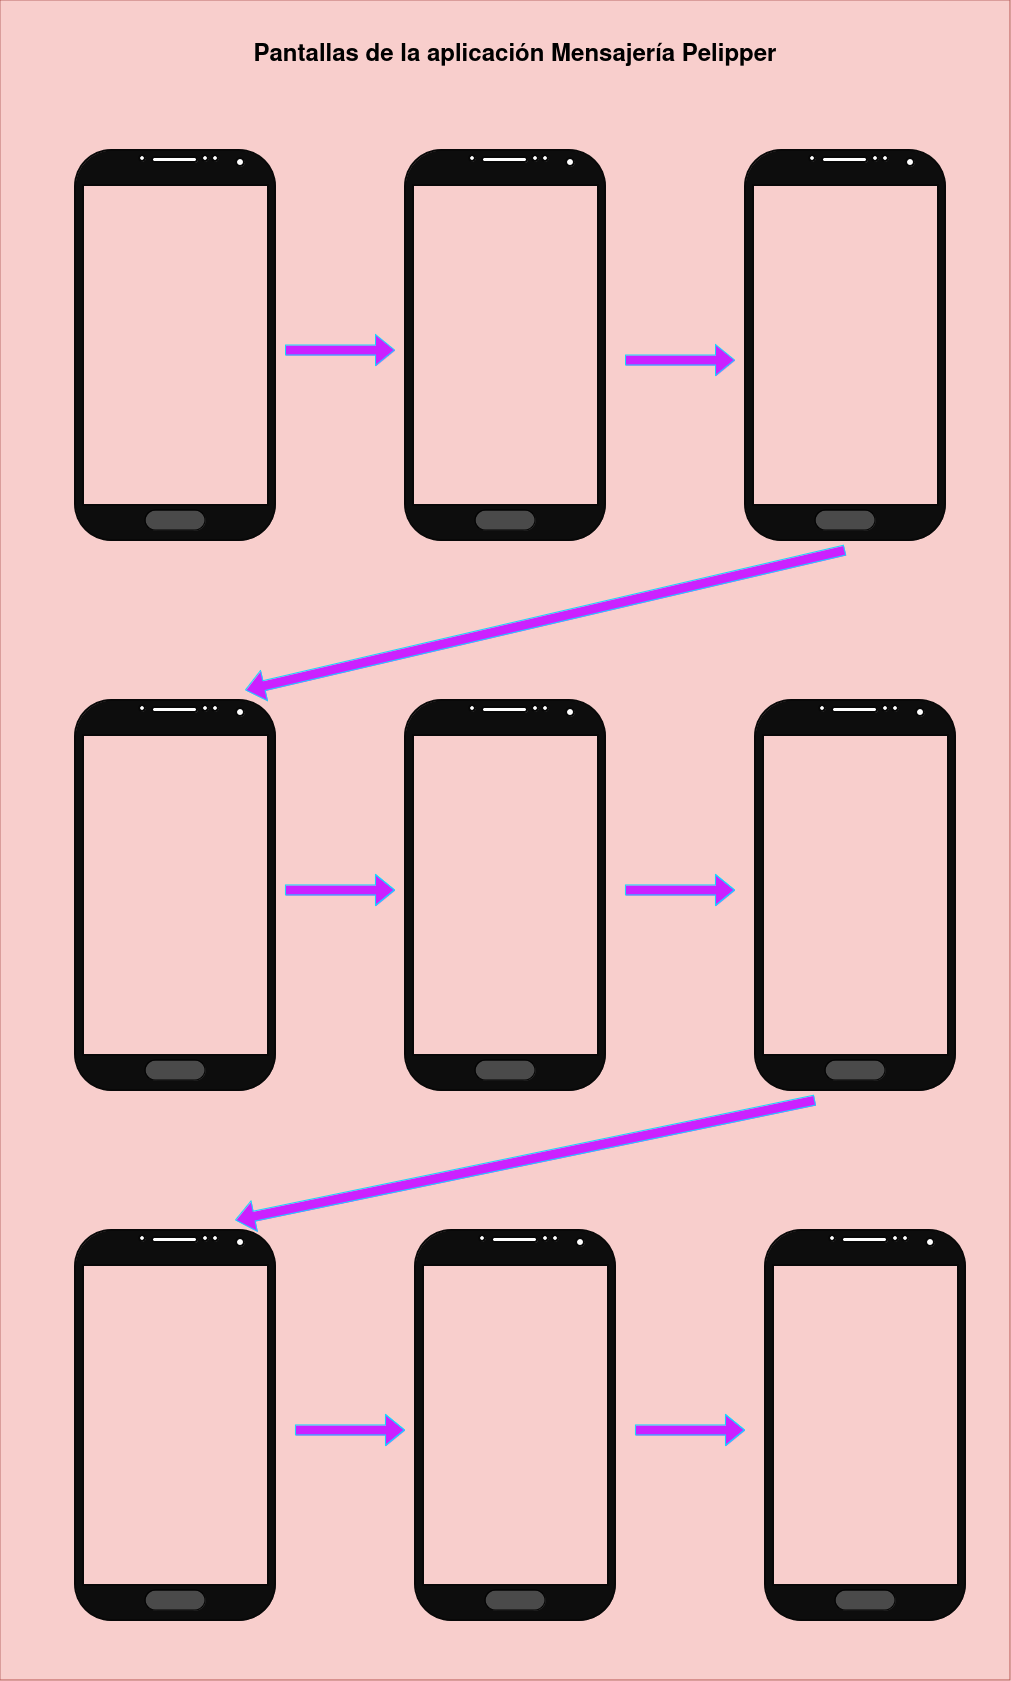

The diagram above was exported from draw.io. Its source (the exported page's mxGraphModel, read from the mxfile embedded in the PNG):
<mxGraphModel dx="1434" dy="1886" grid="1" gridSize="10" guides="1" tooltips="1" connect="1" arrows="1" fold="1" page="1" pageScale="1" pageWidth="827" pageHeight="1169" math="0" shadow="0">
  <root>
    <mxCell id="0" />
    <mxCell id="1" parent="0" />
    <mxCell id="TSD_jJRxCFvdz5GCe8Xs-34" value="" style="rounded=0;whiteSpace=wrap;html=1;fillColor=#f8cecc;strokeColor=#b85450;" vertex="1" parent="1">
      <mxGeometry x="185" y="-90" width="1010" height="1680" as="geometry" />
    </mxCell>
    <mxCell id="TSD_jJRxCFvdz5GCe8Xs-1" value="" style="verticalLabelPosition=bottom;verticalAlign=top;html=1;shadow=0;dashed=0;strokeWidth=2;shape=mxgraph.android.phone2;strokeColor=#080808;fillColor=#0D0D0D;fontColor=#ffffff;" vertex="1" parent="1">
      <mxGeometry x="260" y="60" width="200" height="390" as="geometry" />
    </mxCell>
    <mxCell id="TSD_jJRxCFvdz5GCe8Xs-5" value="" style="rounded=1;whiteSpace=wrap;html=1;fillColor=#4A4A4A;glass=0;arcSize=50;" vertex="1" parent="1">
      <mxGeometry x="330" y="420" width="60" height="20" as="geometry" />
    </mxCell>
    <mxCell id="TSD_jJRxCFvdz5GCe8Xs-9" value="" style="verticalLabelPosition=bottom;verticalAlign=top;html=1;shadow=0;dashed=0;strokeWidth=2;shape=mxgraph.android.phone2;strokeColor=#080808;fillColor=#0D0D0D;fontColor=#ffffff;" vertex="1" parent="1">
      <mxGeometry x="590" y="60" width="200" height="390" as="geometry" />
    </mxCell>
    <mxCell id="TSD_jJRxCFvdz5GCe8Xs-10" value="" style="rounded=1;whiteSpace=wrap;html=1;fillColor=#4A4A4A;glass=0;arcSize=50;" vertex="1" parent="1">
      <mxGeometry x="660" y="420" width="60" height="20" as="geometry" />
    </mxCell>
    <mxCell id="TSD_jJRxCFvdz5GCe8Xs-11" value="" style="verticalLabelPosition=bottom;verticalAlign=top;html=1;shadow=0;dashed=0;strokeWidth=2;shape=mxgraph.android.phone2;strokeColor=#080808;fillColor=#0D0D0D;fontColor=#ffffff;" vertex="1" parent="1">
      <mxGeometry x="930" y="60" width="200" height="390" as="geometry" />
    </mxCell>
    <mxCell id="TSD_jJRxCFvdz5GCe8Xs-12" value="" style="rounded=1;whiteSpace=wrap;html=1;fillColor=#4A4A4A;glass=0;arcSize=50;" vertex="1" parent="1">
      <mxGeometry x="1000" y="420" width="60" height="20" as="geometry" />
    </mxCell>
    <mxCell id="TSD_jJRxCFvdz5GCe8Xs-13" value="" style="verticalLabelPosition=bottom;verticalAlign=top;html=1;shadow=0;dashed=0;strokeWidth=2;shape=mxgraph.android.phone2;strokeColor=#080808;fillColor=#0D0D0D;fontColor=#ffffff;" vertex="1" parent="1">
      <mxGeometry x="940" y="610" width="200" height="390" as="geometry" />
    </mxCell>
    <mxCell id="TSD_jJRxCFvdz5GCe8Xs-14" value="" style="rounded=1;whiteSpace=wrap;html=1;fillColor=#4A4A4A;glass=0;arcSize=50;" vertex="1" parent="1">
      <mxGeometry x="1010" y="970" width="60" height="20" as="geometry" />
    </mxCell>
    <mxCell id="TSD_jJRxCFvdz5GCe8Xs-16" value="" style="verticalLabelPosition=bottom;verticalAlign=top;html=1;shadow=0;dashed=0;strokeWidth=2;shape=mxgraph.android.phone2;strokeColor=#080808;fillColor=#0D0D0D;fontColor=#ffffff;" vertex="1" parent="1">
      <mxGeometry x="590" y="610" width="200" height="390" as="geometry" />
    </mxCell>
    <mxCell id="TSD_jJRxCFvdz5GCe8Xs-17" value="" style="rounded=1;whiteSpace=wrap;html=1;fillColor=#4A4A4A;glass=0;arcSize=50;" vertex="1" parent="1">
      <mxGeometry x="660" y="970" width="60" height="20" as="geometry" />
    </mxCell>
    <mxCell id="TSD_jJRxCFvdz5GCe8Xs-18" value="" style="verticalLabelPosition=bottom;verticalAlign=top;html=1;shadow=0;dashed=0;strokeWidth=2;shape=mxgraph.android.phone2;strokeColor=#080808;fillColor=#0D0D0D;fontColor=#ffffff;" vertex="1" parent="1">
      <mxGeometry x="260" y="610" width="200" height="390" as="geometry" />
    </mxCell>
    <mxCell id="TSD_jJRxCFvdz5GCe8Xs-19" value="" style="rounded=1;whiteSpace=wrap;html=1;fillColor=#4A4A4A;glass=0;arcSize=50;" vertex="1" parent="1">
      <mxGeometry x="330" y="970" width="60" height="20" as="geometry" />
    </mxCell>
    <mxCell id="TSD_jJRxCFvdz5GCe8Xs-20" value="" style="verticalLabelPosition=bottom;verticalAlign=top;html=1;shadow=0;dashed=0;strokeWidth=2;shape=mxgraph.android.phone2;strokeColor=#080808;fillColor=#0D0D0D;fontColor=#ffffff;" vertex="1" parent="1">
      <mxGeometry x="260" y="1140" width="200" height="390" as="geometry" />
    </mxCell>
    <mxCell id="TSD_jJRxCFvdz5GCe8Xs-21" value="" style="rounded=1;whiteSpace=wrap;html=1;fillColor=#4A4A4A;glass=0;arcSize=50;" vertex="1" parent="1">
      <mxGeometry x="330" y="1500" width="60" height="20" as="geometry" />
    </mxCell>
    <mxCell id="TSD_jJRxCFvdz5GCe8Xs-22" value="" style="verticalLabelPosition=bottom;verticalAlign=top;html=1;shadow=0;dashed=0;strokeWidth=2;shape=mxgraph.android.phone2;strokeColor=#080808;fillColor=#0D0D0D;fontColor=#ffffff;" vertex="1" parent="1">
      <mxGeometry x="600" y="1140" width="200" height="390" as="geometry" />
    </mxCell>
    <mxCell id="TSD_jJRxCFvdz5GCe8Xs-23" value="" style="rounded=1;whiteSpace=wrap;html=1;fillColor=#4A4A4A;glass=0;arcSize=50;" vertex="1" parent="1">
      <mxGeometry x="670" y="1500" width="60" height="20" as="geometry" />
    </mxCell>
    <mxCell id="TSD_jJRxCFvdz5GCe8Xs-24" value="" style="verticalLabelPosition=bottom;verticalAlign=top;html=1;shadow=0;dashed=0;strokeWidth=2;shape=mxgraph.android.phone2;strokeColor=#080808;fillColor=#0D0D0D;fontColor=#ffffff;" vertex="1" parent="1">
      <mxGeometry x="950" y="1140" width="200" height="390" as="geometry" />
    </mxCell>
    <mxCell id="TSD_jJRxCFvdz5GCe8Xs-25" value="" style="rounded=1;whiteSpace=wrap;html=1;fillColor=#4A4A4A;glass=0;arcSize=50;" vertex="1" parent="1">
      <mxGeometry x="1020" y="1500" width="60" height="20" as="geometry" />
    </mxCell>
    <mxCell id="TSD_jJRxCFvdz5GCe8Xs-26" value="" style="shape=flexArrow;endArrow=classic;html=1;rounded=0;fillColor=#CB21FF;strokeColor=#14D7FF;" edge="1" parent="1">
      <mxGeometry width="50" height="50" relative="1" as="geometry">
        <mxPoint x="1030" y="460" as="sourcePoint" />
        <mxPoint x="430" y="600" as="targetPoint" />
      </mxGeometry>
    </mxCell>
    <mxCell id="TSD_jJRxCFvdz5GCe8Xs-27" value="" style="shape=flexArrow;endArrow=classic;html=1;rounded=0;fillColor=#CB21FF;strokeColor=#14D7FF;" edge="1" parent="1">
      <mxGeometry width="50" height="50" relative="1" as="geometry">
        <mxPoint x="470" y="800" as="sourcePoint" />
        <mxPoint x="580" y="800" as="targetPoint" />
        <Array as="points">
          <mxPoint x="520" y="800" />
        </Array>
      </mxGeometry>
    </mxCell>
    <mxCell id="TSD_jJRxCFvdz5GCe8Xs-28" value="" style="shape=flexArrow;endArrow=classic;html=1;rounded=0;fillColor=#CB21FF;strokeColor=#14D7FF;" edge="1" parent="1">
      <mxGeometry width="50" height="50" relative="1" as="geometry">
        <mxPoint x="470" y="260" as="sourcePoint" />
        <mxPoint x="580" y="260" as="targetPoint" />
      </mxGeometry>
    </mxCell>
    <mxCell id="TSD_jJRxCFvdz5GCe8Xs-30" value="" style="shape=flexArrow;endArrow=classic;html=1;rounded=0;fillColor=#CB21FF;strokeColor=#14D7FF;" edge="1" parent="1">
      <mxGeometry width="50" height="50" relative="1" as="geometry">
        <mxPoint x="1000" y="1010" as="sourcePoint" />
        <mxPoint x="420" y="1130" as="targetPoint" />
      </mxGeometry>
    </mxCell>
    <mxCell id="TSD_jJRxCFvdz5GCe8Xs-31" value="" style="shape=flexArrow;endArrow=classic;html=1;rounded=0;fillColor=#CB21FF;strokeColor=#14D7FF;" edge="1" parent="1">
      <mxGeometry width="50" height="50" relative="1" as="geometry">
        <mxPoint x="810" y="800" as="sourcePoint" />
        <mxPoint x="920" y="800" as="targetPoint" />
        <Array as="points">
          <mxPoint x="860" y="800" />
        </Array>
      </mxGeometry>
    </mxCell>
    <mxCell id="TSD_jJRxCFvdz5GCe8Xs-32" value="" style="shape=flexArrow;endArrow=classic;html=1;rounded=0;fillColor=#CB21FF;strokeColor=#14D7FF;" edge="1" parent="1">
      <mxGeometry width="50" height="50" relative="1" as="geometry">
        <mxPoint x="480" y="1340" as="sourcePoint" />
        <mxPoint x="590" y="1340" as="targetPoint" />
        <Array as="points">
          <mxPoint x="530" y="1340" />
        </Array>
      </mxGeometry>
    </mxCell>
    <mxCell id="TSD_jJRxCFvdz5GCe8Xs-33" value="" style="shape=flexArrow;endArrow=classic;html=1;rounded=0;fillColor=#CB21FF;strokeColor=#14D7FF;" edge="1" parent="1">
      <mxGeometry width="50" height="50" relative="1" as="geometry">
        <mxPoint x="820" y="1340" as="sourcePoint" />
        <mxPoint x="930" y="1340" as="targetPoint" />
        <Array as="points">
          <mxPoint x="870" y="1340" />
        </Array>
      </mxGeometry>
    </mxCell>
    <mxCell id="TSD_jJRxCFvdz5GCe8Xs-35" value="" style="shape=flexArrow;endArrow=classic;html=1;rounded=0;fillColor=#CB21FF;strokeColor=#14D7FF;" edge="1" parent="1">
      <mxGeometry width="50" height="50" relative="1" as="geometry">
        <mxPoint x="810" y="270" as="sourcePoint" />
        <mxPoint x="920" y="270" as="targetPoint" />
      </mxGeometry>
    </mxCell>
    <mxCell id="TSD_jJRxCFvdz5GCe8Xs-36" value="&lt;b&gt;&lt;font style=&quot;font-size: 24px;&quot;&gt;Pantallas de la aplicación Mensajería Pelipper&lt;/font&gt;&lt;/b&gt;" style="text;html=1;align=center;verticalAlign=middle;whiteSpace=wrap;rounded=0;" vertex="1" parent="1">
      <mxGeometry x="435" y="-50" width="530" height="30" as="geometry" />
    </mxCell>
  </root>
</mxGraphModel>